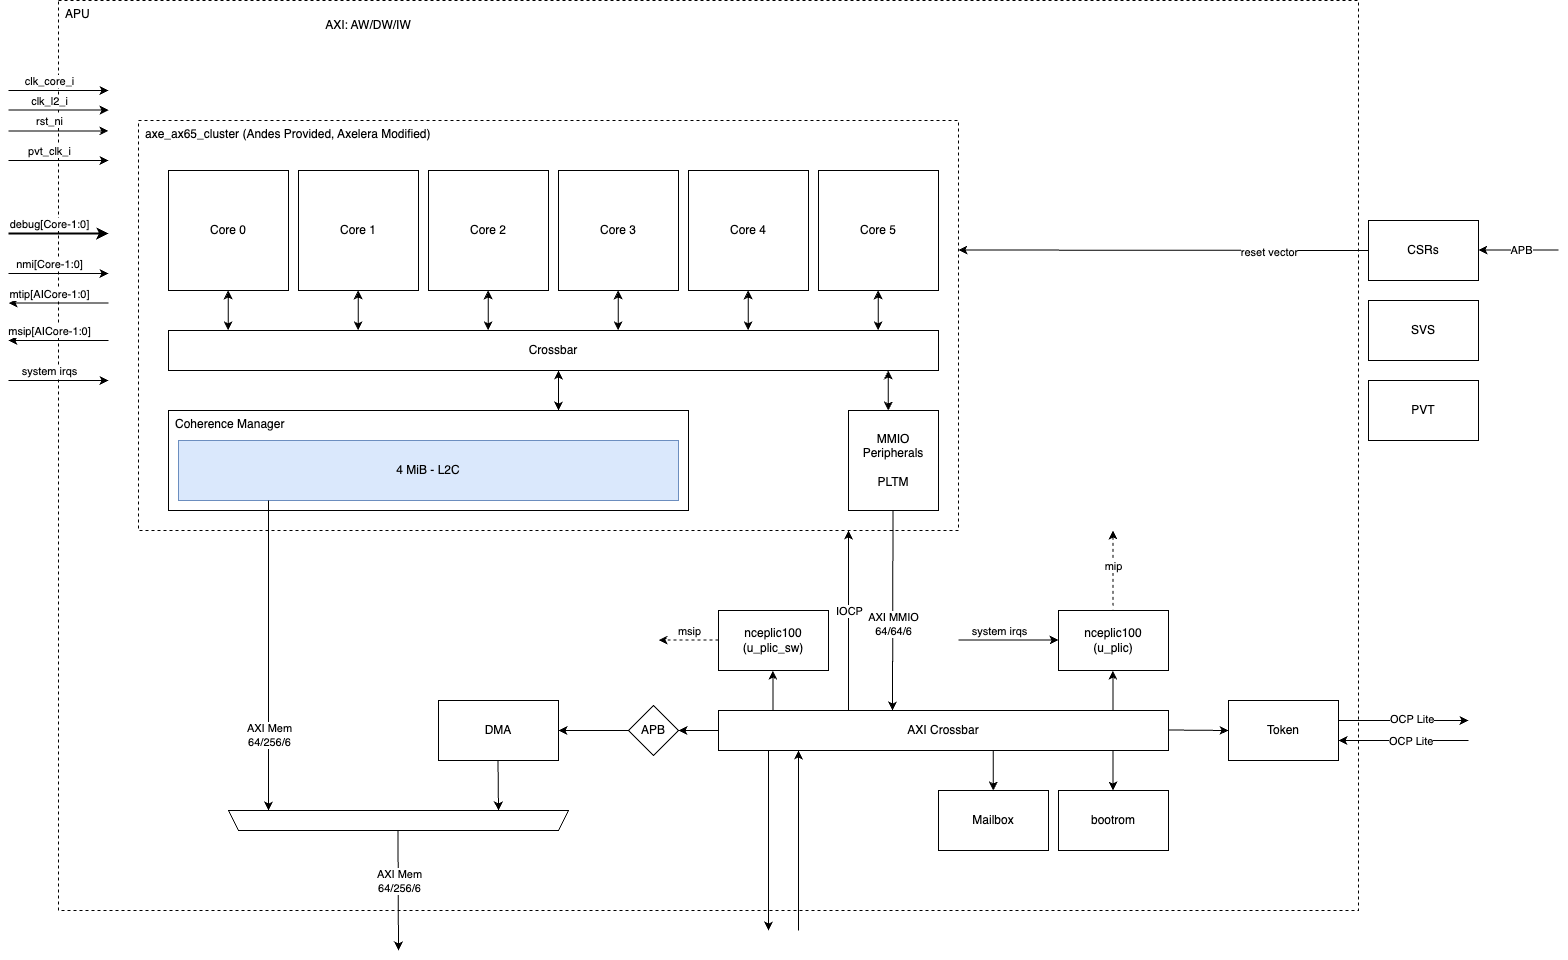

The diagram above was exported from draw.io. Its source (the exported page's mxGraphModel, read from the mxfile embedded in the PNG):
<mxGraphModel dx="1224" dy="1744" grid="1" gridSize="10" guides="1" tooltips="1" connect="1" arrows="1" fold="1" page="1" pageScale="1" pageWidth="827" pageHeight="1169" math="0" shadow="0">
  <root>
    <mxCell id="0" />
    <mxCell id="1" parent="0" />
    <mxCell id="85" value="APU" style="rounded=0;whiteSpace=wrap;html=1;fillColor=none;dashed=1;align=left;verticalAlign=top;spacingLeft=5;movable=1;resizable=1;rotatable=1;deletable=1;editable=1;locked=0;connectable=1;" vertex="1" parent="1">
      <mxGeometry x="70" y="110" width="1300" height="910" as="geometry" />
    </mxCell>
    <mxCell id="86" value="axe_ax65_cluster (Andes Provided, Axelera Modified)" style="rounded=0;whiteSpace=wrap;html=1;fillColor=none;dashed=1;align=left;verticalAlign=top;spacingLeft=5;" vertex="1" parent="1">
      <mxGeometry x="150" y="230" width="820" height="410" as="geometry" />
    </mxCell>
    <mxCell id="87" value="Core 0" style="rounded=0;whiteSpace=wrap;html=1;" vertex="1" parent="1">
      <mxGeometry x="180" y="280" width="120" height="120" as="geometry" />
    </mxCell>
    <mxCell id="88" value="Coherence Manager" style="rounded=0;whiteSpace=wrap;html=1;align=left;spacingLeft=5;verticalAlign=top;" vertex="1" parent="1">
      <mxGeometry x="180" y="520" width="520" height="100" as="geometry" />
    </mxCell>
    <mxCell id="89" value="4 MiB - L2C" style="rounded=0;whiteSpace=wrap;html=1;fillColor=#dae8fc;strokeColor=#6c8ebf;" vertex="1" parent="1">
      <mxGeometry x="190" y="550" width="500" height="60" as="geometry" />
    </mxCell>
    <mxCell id="90" value="Core 1" style="rounded=0;whiteSpace=wrap;html=1;" vertex="1" parent="1">
      <mxGeometry x="310" y="280" width="120" height="120" as="geometry" />
    </mxCell>
    <mxCell id="91" value="Core 2" style="rounded=0;whiteSpace=wrap;html=1;" vertex="1" parent="1">
      <mxGeometry x="440" y="280" width="120" height="120" as="geometry" />
    </mxCell>
    <mxCell id="92" value="Core 3" style="rounded=0;whiteSpace=wrap;html=1;" vertex="1" parent="1">
      <mxGeometry x="570" y="280" width="120" height="120" as="geometry" />
    </mxCell>
    <mxCell id="93" value="Core 4" style="rounded=0;whiteSpace=wrap;html=1;" vertex="1" parent="1">
      <mxGeometry x="700" y="280" width="120" height="120" as="geometry" />
    </mxCell>
    <mxCell id="94" value="Core 5" style="rounded=0;whiteSpace=wrap;html=1;" vertex="1" parent="1">
      <mxGeometry x="830" y="280" width="120" height="120" as="geometry" />
    </mxCell>
    <mxCell id="95" value="Crossbar" style="rounded=0;whiteSpace=wrap;html=1;" vertex="1" parent="1">
      <mxGeometry x="180" y="440" width="770" height="40" as="geometry" />
    </mxCell>
    <mxCell id="96" value="MMIO&lt;br&gt;Peripherals&lt;div&gt;&lt;br&gt;&lt;/div&gt;&lt;div&gt;PLTM&lt;/div&gt;" style="rounded=0;whiteSpace=wrap;html=1;" vertex="1" parent="1">
      <mxGeometry x="860" y="520" width="90" height="100" as="geometry" />
    </mxCell>
    <mxCell id="97" value="" style="endArrow=classic;startArrow=classic;html=1;rounded=0;" edge="1" parent="1">
      <mxGeometry width="50" height="50" relative="1" as="geometry">
        <mxPoint x="570" y="520" as="sourcePoint" />
        <mxPoint x="570" y="480" as="targetPoint" />
      </mxGeometry>
    </mxCell>
    <mxCell id="98" value="" style="endArrow=classic;startArrow=classic;html=1;rounded=0;" edge="1" parent="1">
      <mxGeometry width="50" height="50" relative="1" as="geometry">
        <mxPoint x="239.65999999999997" y="440" as="sourcePoint" />
        <mxPoint x="239.65999999999997" y="400" as="targetPoint" />
      </mxGeometry>
    </mxCell>
    <mxCell id="99" value="" style="endArrow=classic;startArrow=classic;html=1;rounded=0;" edge="1" parent="1">
      <mxGeometry width="50" height="50" relative="1" as="geometry">
        <mxPoint x="369.65999999999997" y="440" as="sourcePoint" />
        <mxPoint x="369.65999999999997" y="400" as="targetPoint" />
      </mxGeometry>
    </mxCell>
    <mxCell id="100" value="" style="endArrow=classic;startArrow=classic;html=1;rounded=0;" edge="1" parent="1">
      <mxGeometry width="50" height="50" relative="1" as="geometry">
        <mxPoint x="499.65999999999997" y="440" as="sourcePoint" />
        <mxPoint x="499.65999999999997" y="400" as="targetPoint" />
      </mxGeometry>
    </mxCell>
    <mxCell id="101" value="" style="endArrow=classic;startArrow=classic;html=1;rounded=0;" edge="1" parent="1">
      <mxGeometry width="50" height="50" relative="1" as="geometry">
        <mxPoint x="629.66" y="440" as="sourcePoint" />
        <mxPoint x="629.66" y="400" as="targetPoint" />
      </mxGeometry>
    </mxCell>
    <mxCell id="102" value="" style="endArrow=classic;startArrow=classic;html=1;rounded=0;" edge="1" parent="1">
      <mxGeometry width="50" height="50" relative="1" as="geometry">
        <mxPoint x="759.66" y="440" as="sourcePoint" />
        <mxPoint x="759.66" y="400" as="targetPoint" />
      </mxGeometry>
    </mxCell>
    <mxCell id="103" value="" style="endArrow=classic;startArrow=classic;html=1;rounded=0;" edge="1" parent="1">
      <mxGeometry width="50" height="50" relative="1" as="geometry">
        <mxPoint x="889.6599999999999" y="440" as="sourcePoint" />
        <mxPoint x="889.6599999999999" y="400" as="targetPoint" />
      </mxGeometry>
    </mxCell>
    <mxCell id="104" value="" style="endArrow=classic;startArrow=classic;html=1;rounded=0;" edge="1" parent="1">
      <mxGeometry width="50" height="50" relative="1" as="geometry">
        <mxPoint x="899.76" y="520" as="sourcePoint" />
        <mxPoint x="899.76" y="480" as="targetPoint" />
      </mxGeometry>
    </mxCell>
    <mxCell id="105" value="" style="endArrow=none;startArrow=classic;html=1;rounded=0;startFill=1;endFill=0;" edge="1" parent="1">
      <mxGeometry width="50" height="50" relative="1" as="geometry">
        <mxPoint x="280" y="920" as="sourcePoint" />
        <mxPoint x="280" y="610" as="targetPoint" />
      </mxGeometry>
    </mxCell>
    <mxCell id="106" value="AXI Mem&lt;br&gt;64/256/6" style="edgeLabel;html=1;align=center;verticalAlign=middle;resizable=0;points=[];" vertex="1" connectable="0" parent="105">
      <mxGeometry x="-0.2" y="1" relative="1" as="geometry">
        <mxPoint x="1" y="48" as="offset" />
      </mxGeometry>
    </mxCell>
    <mxCell id="107" value="" style="endArrow=none;startArrow=classic;html=1;rounded=0;startFill=1;endFill=0;" edge="1" parent="1">
      <mxGeometry width="50" height="50" relative="1" as="geometry">
        <mxPoint x="904" y="820" as="sourcePoint" />
        <mxPoint x="904.5" y="620" as="targetPoint" />
      </mxGeometry>
    </mxCell>
    <mxCell id="108" value="AXI MMIO&lt;br&gt;64/64/6" style="edgeLabel;html=1;align=center;verticalAlign=middle;resizable=0;points=[];" vertex="1" connectable="0" parent="107">
      <mxGeometry x="-0.0714" y="4" relative="1" as="geometry">
        <mxPoint x="4" y="5" as="offset" />
      </mxGeometry>
    </mxCell>
    <mxCell id="109" value="" style="endArrow=classic;html=1;rounded=0;" edge="1" parent="1">
      <mxGeometry width="50" height="50" relative="1" as="geometry">
        <mxPoint x="20" y="240.42" as="sourcePoint" />
        <mxPoint x="120" y="240.42" as="targetPoint" />
      </mxGeometry>
    </mxCell>
    <mxCell id="110" value="rst_ni" style="edgeLabel;html=1;align=center;verticalAlign=middle;resizable=0;points=[];" vertex="1" connectable="0" parent="109">
      <mxGeometry x="-0.1318" y="-3" relative="1" as="geometry">
        <mxPoint x="-4" y="-13" as="offset" />
      </mxGeometry>
    </mxCell>
    <mxCell id="111" style="edgeStyle=orthogonalEdgeStyle;rounded=0;orthogonalLoop=1;jettySize=auto;html=1;entryX=1;entryY=0.5;entryDx=0;entryDy=0;" edge="1" parent="1" source="132" target="128">
      <mxGeometry relative="1" as="geometry" />
    </mxCell>
    <mxCell id="112" value="AXI Crossbar" style="rounded=0;whiteSpace=wrap;html=1;" vertex="1" parent="1">
      <mxGeometry x="730" y="820" width="450" height="40" as="geometry" />
    </mxCell>
    <mxCell id="113" value="" style="endArrow=none;startArrow=classic;html=1;rounded=0;startFill=1;endFill=0;" edge="1" parent="1">
      <mxGeometry width="50" height="50" relative="1" as="geometry">
        <mxPoint x="780" y="1040" as="sourcePoint" />
        <mxPoint x="780" y="860" as="targetPoint" />
      </mxGeometry>
    </mxCell>
    <mxCell id="114" value="" style="endArrow=classic;startArrow=none;html=1;rounded=0;startFill=0;endFill=1;" edge="1" parent="1">
      <mxGeometry width="50" height="50" relative="1" as="geometry">
        <mxPoint x="810" y="1040" as="sourcePoint" />
        <mxPoint x="810" y="860" as="targetPoint" />
      </mxGeometry>
    </mxCell>
    <mxCell id="115" value="nceplic100&lt;br style=&quot;border-color: var(--border-color);&quot;&gt;(u_plic_sw)" style="rounded=0;whiteSpace=wrap;html=1;" vertex="1" parent="1">
      <mxGeometry x="730" y="720" width="110" height="60" as="geometry" />
    </mxCell>
    <mxCell id="116" value="" style="endArrow=classic;html=1;rounded=0;" edge="1" parent="1">
      <mxGeometry width="50" height="50" relative="1" as="geometry">
        <mxPoint x="784.4099999999999" y="820" as="sourcePoint" />
        <mxPoint x="784.4099999999999" y="780" as="targetPoint" />
      </mxGeometry>
    </mxCell>
    <mxCell id="117" value="CSRs" style="rounded=0;whiteSpace=wrap;html=1;" vertex="1" parent="1">
      <mxGeometry x="1380" y="330" width="110" height="60" as="geometry" />
    </mxCell>
    <mxCell id="118" value="" style="endArrow=classic;html=1;rounded=0;dashed=1;" edge="1" parent="1">
      <mxGeometry width="50" height="50" relative="1" as="geometry">
        <mxPoint x="730" y="749.58" as="sourcePoint" />
        <mxPoint x="670" y="749.58" as="targetPoint" />
      </mxGeometry>
    </mxCell>
    <mxCell id="119" value="msip" style="edgeLabel;html=1;align=center;verticalAlign=middle;resizable=0;points=[];" vertex="1" connectable="0" parent="118">
      <mxGeometry x="0.0444" y="-3" relative="1" as="geometry">
        <mxPoint x="2" y="-7" as="offset" />
      </mxGeometry>
    </mxCell>
    <mxCell id="120" value="" style="endArrow=classic;html=1;rounded=0;strokeWidth=2;" edge="1" parent="1">
      <mxGeometry width="50" height="50" relative="1" as="geometry">
        <mxPoint x="20" y="342.99999999999994" as="sourcePoint" />
        <mxPoint x="120" y="342.99999999999994" as="targetPoint" />
      </mxGeometry>
    </mxCell>
    <mxCell id="121" value="debug[Core-1:0]" style="edgeLabel;html=1;align=center;verticalAlign=middle;resizable=0;points=[];" vertex="1" connectable="0" parent="120">
      <mxGeometry x="-0.1318" y="-3" relative="1" as="geometry">
        <mxPoint x="-4" y="-13" as="offset" />
      </mxGeometry>
    </mxCell>
    <mxCell id="122" value="" style="endArrow=classic;html=1;rounded=0;" edge="1" parent="1">
      <mxGeometry width="50" height="50" relative="1" as="geometry">
        <mxPoint x="20" y="199.99999999999997" as="sourcePoint" />
        <mxPoint x="120" y="199.99999999999997" as="targetPoint" />
      </mxGeometry>
    </mxCell>
    <mxCell id="123" value="clk_core_i" style="edgeLabel;html=1;align=center;verticalAlign=middle;resizable=0;points=[];" vertex="1" connectable="0" parent="122">
      <mxGeometry x="-0.1318" y="-3" relative="1" as="geometry">
        <mxPoint x="-4" y="-13" as="offset" />
      </mxGeometry>
    </mxCell>
    <mxCell id="124" value="" style="endArrow=classic;html=1;rounded=0;" edge="1" parent="1">
      <mxGeometry width="50" height="50" relative="1" as="geometry">
        <mxPoint x="20" y="383" as="sourcePoint" />
        <mxPoint x="120" y="383" as="targetPoint" />
      </mxGeometry>
    </mxCell>
    <mxCell id="125" value="nmi[Core-1:0]" style="edgeLabel;html=1;align=center;verticalAlign=middle;resizable=0;points=[];" vertex="1" connectable="0" parent="124">
      <mxGeometry x="-0.1318" y="-3" relative="1" as="geometry">
        <mxPoint x="-4" y="-13" as="offset" />
      </mxGeometry>
    </mxCell>
    <mxCell id="126" value="" style="endArrow=classic;html=1;rounded=0;" edge="1" parent="1">
      <mxGeometry width="50" height="50" relative="1" as="geometry">
        <mxPoint x="20" y="219.58999999999997" as="sourcePoint" />
        <mxPoint x="120" y="219.58999999999997" as="targetPoint" />
      </mxGeometry>
    </mxCell>
    <mxCell id="127" value="clk_l2_i" style="edgeLabel;html=1;align=center;verticalAlign=middle;resizable=0;points=[];" vertex="1" connectable="0" parent="126">
      <mxGeometry x="-0.1318" y="-3" relative="1" as="geometry">
        <mxPoint x="-4" y="-13" as="offset" />
      </mxGeometry>
    </mxCell>
    <mxCell id="128" value="DMA" style="rounded=0;whiteSpace=wrap;html=1;" vertex="1" parent="1">
      <mxGeometry x="450" y="810" width="120" height="60" as="geometry" />
    </mxCell>
    <mxCell id="129" value="" style="endArrow=classic;html=1;rounded=0;" edge="1" parent="1">
      <mxGeometry width="50" height="50" relative="1" as="geometry">
        <mxPoint x="509.5" y="870" as="sourcePoint" />
        <mxPoint x="510" y="920" as="targetPoint" />
      </mxGeometry>
    </mxCell>
    <mxCell id="130" value="AXI: AW/DW/IW" style="text;html=1;strokeColor=none;fillColor=none;align=center;verticalAlign=middle;whiteSpace=wrap;rounded=0;" vertex="1" parent="1">
      <mxGeometry x="320" y="120" width="120" height="30" as="geometry" />
    </mxCell>
    <mxCell id="131" value="" style="edgeStyle=orthogonalEdgeStyle;rounded=0;orthogonalLoop=1;jettySize=auto;html=1;entryX=1;entryY=0.5;entryDx=0;entryDy=0;" edge="1" parent="1" source="112" target="132">
      <mxGeometry relative="1" as="geometry">
        <mxPoint x="730" y="840" as="sourcePoint" />
        <mxPoint x="-90" y="660" as="targetPoint" />
      </mxGeometry>
    </mxCell>
    <mxCell id="132" value="APB" style="rhombus;whiteSpace=wrap;html=1;" vertex="1" parent="1">
      <mxGeometry x="640" y="815" width="50" height="50" as="geometry" />
    </mxCell>
    <mxCell id="133" value="" style="shape=trapezoid;perimeter=trapezoidPerimeter;whiteSpace=wrap;html=1;fixedSize=1;size=10;rotation=-180;" vertex="1" parent="1">
      <mxGeometry x="240" y="920" width="340" height="20" as="geometry" />
    </mxCell>
    <mxCell id="134" value="" style="endArrow=none;startArrow=classic;html=1;rounded=0;startFill=1;endFill=0;" edge="1" parent="1">
      <mxGeometry width="50" height="50" relative="1" as="geometry">
        <mxPoint x="409.98" y="1060" as="sourcePoint" />
        <mxPoint x="409.5" y="940" as="targetPoint" />
      </mxGeometry>
    </mxCell>
    <mxCell id="135" value="AXI Mem&lt;br style=&quot;border-color: var(--border-color);&quot;&gt;64/256/6" style="edgeLabel;html=1;align=center;verticalAlign=middle;resizable=0;points=[];" connectable="0" vertex="1" parent="134">
      <mxGeometry x="-0.4687" y="1" relative="1" as="geometry">
        <mxPoint x="1" y="-38" as="offset" />
      </mxGeometry>
    </mxCell>
    <mxCell id="136" value="nceplic100&lt;br style=&quot;border-color: var(--border-color);&quot;&gt;(u_plic)" style="rounded=0;whiteSpace=wrap;html=1;" vertex="1" parent="1">
      <mxGeometry x="1070" y="720" width="110" height="60" as="geometry" />
    </mxCell>
    <mxCell id="137" value="" style="endArrow=classic;html=1;rounded=0;" edge="1" parent="1">
      <mxGeometry width="50" height="50" relative="1" as="geometry">
        <mxPoint x="1124.4099999999999" y="820" as="sourcePoint" />
        <mxPoint x="1124.4099999999999" y="780" as="targetPoint" />
      </mxGeometry>
    </mxCell>
    <mxCell id="138" value="" style="endArrow=none;html=1;rounded=0;dashed=1;startArrow=classic;startFill=1;endFill=0;" edge="1" parent="1">
      <mxGeometry width="50" height="50" relative="1" as="geometry">
        <mxPoint x="1124.52" y="640" as="sourcePoint" />
        <mxPoint x="1124.52" y="719" as="targetPoint" />
      </mxGeometry>
    </mxCell>
    <mxCell id="139" value="mip" style="edgeLabel;html=1;align=center;verticalAlign=middle;resizable=0;points=[];" connectable="0" vertex="1" parent="138">
      <mxGeometry x="0.0444" y="-3" relative="1" as="geometry">
        <mxPoint x="2" y="-7" as="offset" />
      </mxGeometry>
    </mxCell>
    <mxCell id="140" value="" style="endArrow=none;html=1;rounded=0;startArrow=classic;startFill=1;endFill=0;" edge="1" parent="1">
      <mxGeometry width="50" height="50" relative="1" as="geometry">
        <mxPoint x="20" y="412.58" as="sourcePoint" />
        <mxPoint x="120" y="412.58" as="targetPoint" />
      </mxGeometry>
    </mxCell>
    <mxCell id="141" value="mtip[AICore-1:0]" style="edgeLabel;html=1;align=center;verticalAlign=middle;resizable=0;points=[];" connectable="0" vertex="1" parent="140">
      <mxGeometry x="-0.1318" y="-3" relative="1" as="geometry">
        <mxPoint x="-4" y="-13" as="offset" />
      </mxGeometry>
    </mxCell>
    <mxCell id="142" value="" style="endArrow=classic;html=1;rounded=0;" edge="1" parent="1">
      <mxGeometry width="50" height="50" relative="1" as="geometry">
        <mxPoint x="20" y="270" as="sourcePoint" />
        <mxPoint x="120" y="270" as="targetPoint" />
      </mxGeometry>
    </mxCell>
    <mxCell id="143" value="pvt_clk_i" style="edgeLabel;html=1;align=center;verticalAlign=middle;resizable=0;points=[];" connectable="0" vertex="1" parent="142">
      <mxGeometry x="-0.1318" y="-3" relative="1" as="geometry">
        <mxPoint x="-4" y="-13" as="offset" />
      </mxGeometry>
    </mxCell>
    <mxCell id="144" value="bootrom" style="rounded=0;whiteSpace=wrap;html=1;" vertex="1" parent="1">
      <mxGeometry x="1070" y="900" width="110" height="60" as="geometry" />
    </mxCell>
    <mxCell id="145" value="" style="endArrow=none;html=1;rounded=0;startArrow=classic;startFill=1;endFill=0;" edge="1" parent="1">
      <mxGeometry width="50" height="50" relative="1" as="geometry">
        <mxPoint x="1124.4999999999998" y="900" as="sourcePoint" />
        <mxPoint x="1124.4999999999998" y="860" as="targetPoint" />
      </mxGeometry>
    </mxCell>
    <mxCell id="146" value="Token" style="rounded=0;whiteSpace=wrap;html=1;" vertex="1" parent="1">
      <mxGeometry x="1240" y="810" width="110" height="60" as="geometry" />
    </mxCell>
    <mxCell id="147" value="" style="endArrow=classic;html=1;rounded=0;" edge="1" parent="1">
      <mxGeometry width="50" height="50" relative="1" as="geometry">
        <mxPoint x="1350" y="830" as="sourcePoint" />
        <mxPoint x="1480" y="830" as="targetPoint" />
      </mxGeometry>
    </mxCell>
    <mxCell id="148" value="OCP Lite" style="edgeLabel;html=1;align=left;verticalAlign=middle;resizable=0;points=[];" connectable="0" vertex="1" parent="147">
      <mxGeometry x="-0.1385" y="2" relative="1" as="geometry">
        <mxPoint x="-6" as="offset" />
      </mxGeometry>
    </mxCell>
    <mxCell id="149" value="" style="endArrow=none;html=1;rounded=0;startArrow=classic;startFill=1;endFill=0;" edge="1" parent="1">
      <mxGeometry width="50" height="50" relative="1" as="geometry">
        <mxPoint x="1350" y="850" as="sourcePoint" />
        <mxPoint x="1480" y="850" as="targetPoint" />
      </mxGeometry>
    </mxCell>
    <mxCell id="150" value="OCP Lite" style="edgeLabel;html=1;align=left;verticalAlign=middle;resizable=0;points=[];" connectable="0" vertex="1" parent="149">
      <mxGeometry x="-0.0308" y="-2" relative="1" as="geometry">
        <mxPoint x="-13" y="-2" as="offset" />
      </mxGeometry>
    </mxCell>
    <mxCell id="151" value="" style="endArrow=classic;html=1;rounded=0;" edge="1" parent="1">
      <mxGeometry width="50" height="50" relative="1" as="geometry">
        <mxPoint x="1179.9999999999998" y="839.5" as="sourcePoint" />
        <mxPoint x="1240" y="840" as="targetPoint" />
      </mxGeometry>
    </mxCell>
    <mxCell id="152" value="" style="endArrow=classic;startArrow=none;html=1;rounded=0;startFill=0;endFill=1;" edge="1" parent="1">
      <mxGeometry width="50" height="50" relative="1" as="geometry">
        <mxPoint x="860" y="820" as="sourcePoint" />
        <mxPoint x="860" y="640" as="targetPoint" />
      </mxGeometry>
    </mxCell>
    <mxCell id="153" value="IOCP" style="edgeLabel;html=1;align=center;verticalAlign=middle;resizable=0;points=[];" connectable="0" vertex="1" parent="152">
      <mxGeometry x="-0.2" y="1" relative="1" as="geometry">
        <mxPoint x="1" y="-28" as="offset" />
      </mxGeometry>
    </mxCell>
    <mxCell id="154" value="" style="endArrow=classic;html=1;rounded=0;" edge="1" parent="1">
      <mxGeometry width="50" height="50" relative="1" as="geometry">
        <mxPoint x="1570" y="359.5" as="sourcePoint" />
        <mxPoint x="1490" y="359.5" as="targetPoint" />
      </mxGeometry>
    </mxCell>
    <mxCell id="155" value="APB" style="edgeLabel;html=1;align=center;verticalAlign=middle;resizable=0;points=[];" connectable="0" vertex="1" parent="154">
      <mxGeometry x="-0.075" y="-1" relative="1" as="geometry">
        <mxPoint as="offset" />
      </mxGeometry>
    </mxCell>
    <mxCell id="156" value="" style="endArrow=classic;html=1;rounded=0;" edge="1" parent="1">
      <mxGeometry width="50" height="50" relative="1" as="geometry">
        <mxPoint x="1380" y="360" as="sourcePoint" />
        <mxPoint x="970" y="359.5" as="targetPoint" />
      </mxGeometry>
    </mxCell>
    <mxCell id="157" value="reset vector" style="edgeLabel;html=1;align=center;verticalAlign=middle;resizable=0;points=[];" connectable="0" vertex="1" parent="156">
      <mxGeometry x="-0.5118" y="1" relative="1" as="geometry">
        <mxPoint as="offset" />
      </mxGeometry>
    </mxCell>
    <mxCell id="158" value="Mailbox" style="rounded=0;whiteSpace=wrap;html=1;" vertex="1" parent="1">
      <mxGeometry x="950" y="900" width="110" height="60" as="geometry" />
    </mxCell>
    <mxCell id="159" value="" style="endArrow=none;html=1;rounded=0;startArrow=classic;startFill=1;endFill=0;" edge="1" parent="1">
      <mxGeometry width="50" height="50" relative="1" as="geometry">
        <mxPoint x="1004.76" y="900" as="sourcePoint" />
        <mxPoint x="1004.76" y="860" as="targetPoint" />
      </mxGeometry>
    </mxCell>
    <mxCell id="160" value="SVS" style="rounded=0;whiteSpace=wrap;html=1;" vertex="1" parent="1">
      <mxGeometry x="1380" y="410" width="110" height="60" as="geometry" />
    </mxCell>
    <mxCell id="161" value="" style="endArrow=classic;html=1;rounded=0;" edge="1" parent="1">
      <mxGeometry width="50" height="50" relative="1" as="geometry">
        <mxPoint x="20" y="490" as="sourcePoint" />
        <mxPoint x="120" y="490" as="targetPoint" />
      </mxGeometry>
    </mxCell>
    <mxCell id="162" value="system irqs" style="edgeLabel;html=1;align=center;verticalAlign=middle;resizable=0;points=[];" connectable="0" vertex="1" parent="161">
      <mxGeometry x="-0.1318" y="-3" relative="1" as="geometry">
        <mxPoint x="-4" y="-13" as="offset" />
      </mxGeometry>
    </mxCell>
    <mxCell id="163" value="" style="endArrow=classic;html=1;rounded=0;" edge="1" parent="1">
      <mxGeometry width="50" height="50" relative="1" as="geometry">
        <mxPoint x="970" y="749.5" as="sourcePoint" />
        <mxPoint x="1070" y="749.5" as="targetPoint" />
      </mxGeometry>
    </mxCell>
    <mxCell id="164" value="system irqs" style="edgeLabel;html=1;align=center;verticalAlign=middle;resizable=0;points=[];" connectable="0" vertex="1" parent="163">
      <mxGeometry x="-0.1318" y="-3" relative="1" as="geometry">
        <mxPoint x="-4" y="-13" as="offset" />
      </mxGeometry>
    </mxCell>
    <mxCell id="165" value="" style="endArrow=none;html=1;rounded=0;startArrow=classic;startFill=1;endFill=0;" edge="1" parent="1">
      <mxGeometry width="50" height="50" relative="1" as="geometry">
        <mxPoint x="20" y="450" as="sourcePoint" />
        <mxPoint x="120" y="450" as="targetPoint" />
      </mxGeometry>
    </mxCell>
    <mxCell id="166" value="msip[AICore-1:0]" style="edgeLabel;html=1;align=center;verticalAlign=middle;resizable=0;points=[];" connectable="0" vertex="1" parent="165">
      <mxGeometry x="-0.1318" y="-3" relative="1" as="geometry">
        <mxPoint x="-4" y="-13" as="offset" />
      </mxGeometry>
    </mxCell>
    <mxCell id="167" value="PVT" style="rounded=0;whiteSpace=wrap;html=1;" vertex="1" parent="1">
      <mxGeometry x="1380" y="490" width="110" height="60" as="geometry" />
    </mxCell>
  </root>
</mxGraphModel>